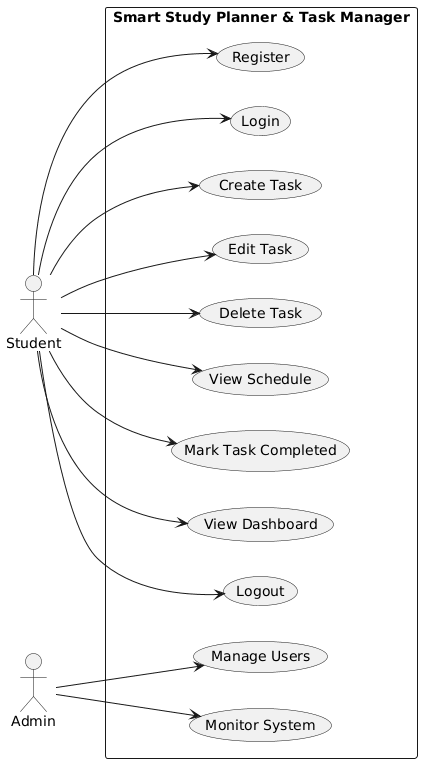

The diagram above was rendered by PlantUML. Its source (embedded in the PNG):
@startuml
left to right direction

actor Student
actor Admin

rectangle "Smart Study Planner & Task Manager" {

  usecase "Register" as UC1
  usecase "Login" as UC2
  usecase "Create Task" as UC3
  usecase "Edit Task" as UC4
  usecase "Delete Task" as UC5
  usecase "View Schedule" as UC6
  usecase "Mark Task Completed" as UC7
  usecase "View Dashboard" as UC8
  usecase "Logout" as UC9

  usecase "Manage Users" as UC10
  usecase "Monitor System" as UC11

}

Student --> UC1
Student --> UC2
Student --> UC3
Student --> UC4
Student --> UC5
Student --> UC6
Student --> UC7
Student --> UC8
Student --> UC9

Admin --> UC10
Admin --> UC11
@enduml